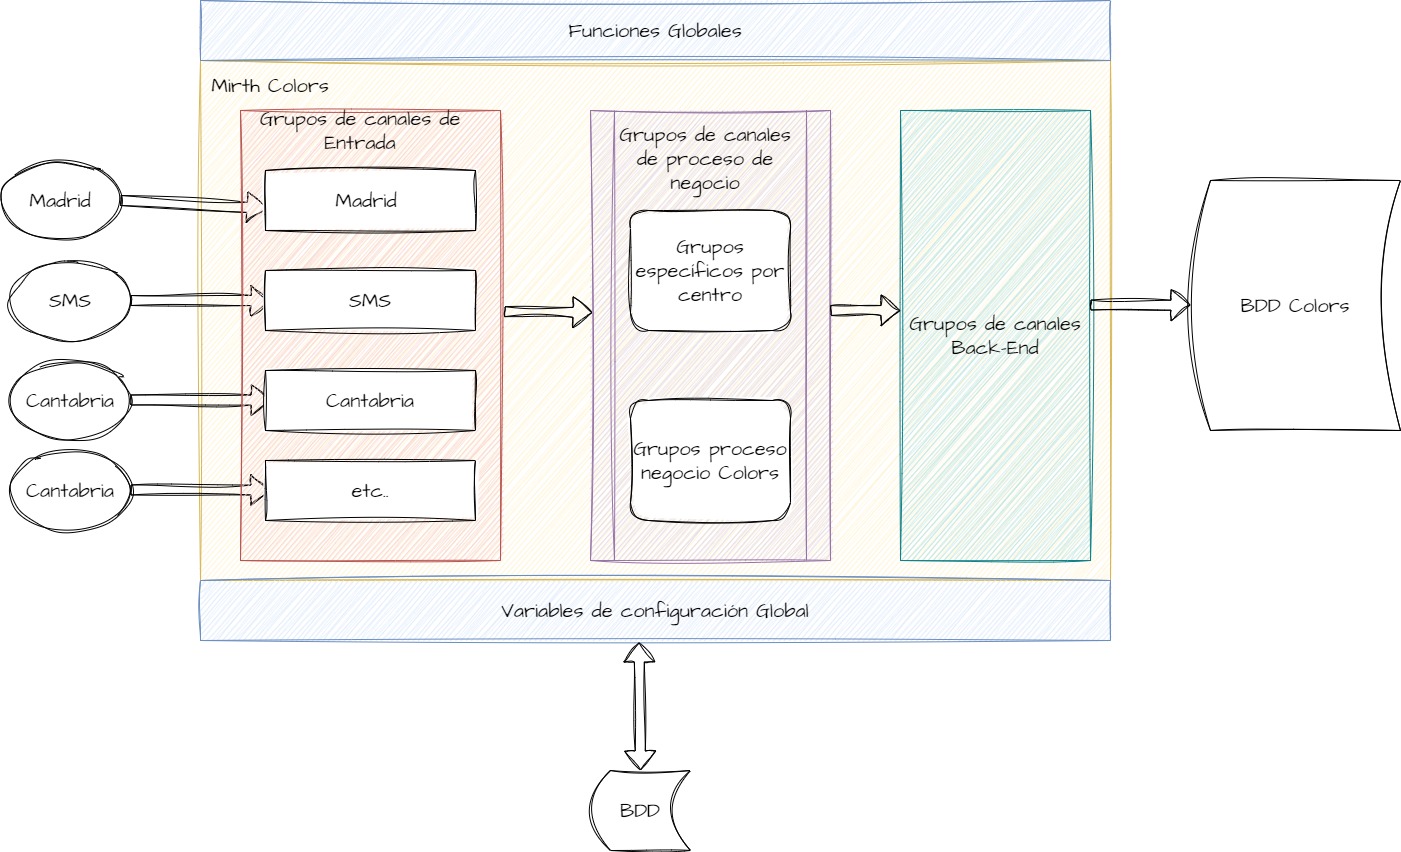

The diagram above was exported from draw.io. Its source (the exported page's mxGraphModel, read from the mxfile embedded in the PNG):
<mxGraphModel dx="2396" dy="1343" grid="1" gridSize="10" guides="1" tooltips="1" connect="1" arrows="1" fold="1" page="1" pageScale="1" pageWidth="827" pageHeight="1169" math="0" shadow="0">
  <root>
    <mxCell id="0" />
    <mxCell id="1" parent="0" />
    <mxCell id="sbFCOCrOAfTrt91svp1G-5" value="" style="rounded=0;whiteSpace=wrap;html=1;sketch=1;hachureGap=4;jiggle=2;curveFitting=1;fontFamily=Architects Daughter;fontSource=https%3A%2F%2Ffonts.googleapis.com%2Fcss%3Ffamily%3DArchitects%2BDaughter;fontSize=20;fillColor=#fff2cc;strokeColor=#d6b656;" vertex="1" parent="1">
      <mxGeometry x="90" y="70" width="910" height="520" as="geometry" />
    </mxCell>
    <mxCell id="sbFCOCrOAfTrt91svp1G-6" value="Mirth Colors" style="text;html=1;strokeColor=none;fillColor=none;align=center;verticalAlign=middle;whiteSpace=wrap;rounded=0;fontSize=20;fontFamily=Architects Daughter;" vertex="1" parent="1">
      <mxGeometry x="100" y="80" width="120" height="30" as="geometry" />
    </mxCell>
    <mxCell id="sbFCOCrOAfTrt91svp1G-9" value="Madrid" style="ellipse;whiteSpace=wrap;html=1;sketch=1;hachureGap=4;jiggle=2;curveFitting=1;fontFamily=Architects Daughter;fontSource=https%3A%2F%2Ffonts.googleapis.com%2Fcss%3Ffamily%3DArchitects%2BDaughter;fontSize=20;" vertex="1" parent="1">
      <mxGeometry x="-110" y="170" width="120" height="80" as="geometry" />
    </mxCell>
    <mxCell id="sbFCOCrOAfTrt91svp1G-10" value="SMS" style="ellipse;whiteSpace=wrap;html=1;sketch=1;hachureGap=4;jiggle=2;curveFitting=1;fontFamily=Architects Daughter;fontSource=https%3A%2F%2Ffonts.googleapis.com%2Fcss%3Ffamily%3DArchitects%2BDaughter;fontSize=20;" vertex="1" parent="1">
      <mxGeometry x="-100" y="270" width="120" height="80" as="geometry" />
    </mxCell>
    <mxCell id="sbFCOCrOAfTrt91svp1G-11" value="Cantabria" style="ellipse;whiteSpace=wrap;html=1;sketch=1;hachureGap=4;jiggle=2;curveFitting=1;fontFamily=Architects Daughter;fontSource=https%3A%2F%2Ffonts.googleapis.com%2Fcss%3Ffamily%3DArchitects%2BDaughter;fontSize=20;" vertex="1" parent="1">
      <mxGeometry x="-100" y="370" width="120" height="80" as="geometry" />
    </mxCell>
    <mxCell id="sbFCOCrOAfTrt91svp1G-15" value="" style="shape=flexArrow;endArrow=classic;html=1;rounded=0;sketch=1;hachureGap=4;jiggle=2;curveFitting=1;fontFamily=Architects Daughter;fontSource=https%3A%2F%2Ffonts.googleapis.com%2Fcss%3Ffamily%3DArchitects%2BDaughter;fontSize=16;exitX=1;exitY=0.5;exitDx=0;exitDy=0;entryX=0.005;entryY=0.633;entryDx=0;entryDy=0;entryPerimeter=0;" edge="1" parent="1" source="sbFCOCrOAfTrt91svp1G-9" target="sbFCOCrOAfTrt91svp1G-8">
      <mxGeometry width="50" height="50" relative="1" as="geometry">
        <mxPoint x="390" y="460" as="sourcePoint" />
        <mxPoint x="440" y="410" as="targetPoint" />
        <Array as="points" />
      </mxGeometry>
    </mxCell>
    <mxCell id="sbFCOCrOAfTrt91svp1G-16" value="" style="shape=flexArrow;endArrow=classic;html=1;rounded=0;sketch=1;hachureGap=4;jiggle=2;curveFitting=1;fontFamily=Architects Daughter;fontSource=https%3A%2F%2Ffonts.googleapis.com%2Fcss%3Ffamily%3DArchitects%2BDaughter;fontSize=16;exitX=1;exitY=0.5;exitDx=0;exitDy=0;" edge="1" parent="1">
      <mxGeometry width="50" height="50" relative="1" as="geometry">
        <mxPoint x="20" y="310" as="sourcePoint" />
        <mxPoint x="160" y="310" as="targetPoint" />
        <Array as="points" />
      </mxGeometry>
    </mxCell>
    <mxCell id="sbFCOCrOAfTrt91svp1G-17" value="" style="shape=flexArrow;endArrow=classic;html=1;rounded=0;sketch=1;hachureGap=4;jiggle=2;curveFitting=1;fontFamily=Architects Daughter;fontSource=https%3A%2F%2Ffonts.googleapis.com%2Fcss%3Ffamily%3DArchitects%2BDaughter;fontSize=16;exitX=1;exitY=0.5;exitDx=0;exitDy=0;" edge="1" parent="1">
      <mxGeometry width="50" height="50" relative="1" as="geometry">
        <mxPoint x="20" y="409.5" as="sourcePoint" />
        <mxPoint x="160" y="409.5" as="targetPoint" />
        <Array as="points" />
      </mxGeometry>
    </mxCell>
    <mxCell id="sbFCOCrOAfTrt91svp1G-18" value="Variables de configuración Global" style="rounded=0;whiteSpace=wrap;html=1;sketch=1;hachureGap=4;jiggle=2;curveFitting=1;fontFamily=Architects Daughter;fontSource=https%3A%2F%2Ffonts.googleapis.com%2Fcss%3Ffamily%3DArchitects%2BDaughter;fontSize=20;fillColor=#dae8fc;strokeColor=#6c8ebf;" vertex="1" parent="1">
      <mxGeometry x="90" y="590" width="910" height="60" as="geometry" />
    </mxCell>
    <mxCell id="sbFCOCrOAfTrt91svp1G-19" value="BDD" style="shape=dataStorage;whiteSpace=wrap;html=1;fixedSize=1;sketch=1;hachureGap=4;jiggle=2;curveFitting=1;fontFamily=Architects Daughter;fontSource=https%3A%2F%2Ffonts.googleapis.com%2Fcss%3Ffamily%3DArchitects%2BDaughter;fontSize=20;" vertex="1" parent="1">
      <mxGeometry x="480" y="780" width="100" height="80" as="geometry" />
    </mxCell>
    <mxCell id="sbFCOCrOAfTrt91svp1G-20" value="" style="shape=flexArrow;endArrow=classic;startArrow=classic;html=1;rounded=0;sketch=1;hachureGap=4;jiggle=2;curveFitting=1;fontFamily=Architects Daughter;fontSource=https%3A%2F%2Ffonts.googleapis.com%2Fcss%3Ffamily%3DArchitects%2BDaughter;fontSize=16;exitX=0.5;exitY=0;exitDx=0;exitDy=0;entryX=0.482;entryY=1.033;entryDx=0;entryDy=0;entryPerimeter=0;" edge="1" parent="1" source="sbFCOCrOAfTrt91svp1G-19" target="sbFCOCrOAfTrt91svp1G-18">
      <mxGeometry width="100" height="100" relative="1" as="geometry">
        <mxPoint x="500" y="780" as="sourcePoint" />
        <mxPoint x="520" y="660" as="targetPoint" />
      </mxGeometry>
    </mxCell>
    <mxCell id="sbFCOCrOAfTrt91svp1G-22" value="Cantabria" style="ellipse;whiteSpace=wrap;html=1;sketch=1;hachureGap=4;jiggle=2;curveFitting=1;fontFamily=Architects Daughter;fontSource=https%3A%2F%2Ffonts.googleapis.com%2Fcss%3Ffamily%3DArchitects%2BDaughter;fontSize=20;" vertex="1" parent="1">
      <mxGeometry x="-100" y="460" width="120" height="80" as="geometry" />
    </mxCell>
    <mxCell id="sbFCOCrOAfTrt91svp1G-23" value="" style="shape=flexArrow;endArrow=classic;html=1;rounded=0;sketch=1;hachureGap=4;jiggle=2;curveFitting=1;fontFamily=Architects Daughter;fontSource=https%3A%2F%2Ffonts.googleapis.com%2Fcss%3Ffamily%3DArchitects%2BDaughter;fontSize=16;exitX=1;exitY=0.5;exitDx=0;exitDy=0;" edge="1" parent="1">
      <mxGeometry width="50" height="50" relative="1" as="geometry">
        <mxPoint x="20" y="499.5" as="sourcePoint" />
        <mxPoint x="160" y="499.5" as="targetPoint" />
        <Array as="points" />
      </mxGeometry>
    </mxCell>
    <mxCell id="sbFCOCrOAfTrt91svp1G-32" value="" style="group" vertex="1" connectable="0" parent="1">
      <mxGeometry x="480" y="120" width="240" height="450" as="geometry" />
    </mxCell>
    <mxCell id="sbFCOCrOAfTrt91svp1G-24" value="" style="shape=process;whiteSpace=wrap;html=1;backgroundOutline=1;sketch=1;hachureGap=4;jiggle=2;curveFitting=1;fontFamily=Architects Daughter;fontSource=https%3A%2F%2Ffonts.googleapis.com%2Fcss%3Ffamily%3DArchitects%2BDaughter;fontSize=20;fillColor=#e1d5e7;strokeColor=#9673a6;" vertex="1" parent="sbFCOCrOAfTrt91svp1G-32">
      <mxGeometry width="240" height="450" as="geometry" />
    </mxCell>
    <mxCell id="sbFCOCrOAfTrt91svp1G-25" value="Grupos de canales de proceso de negocio" style="text;html=1;strokeColor=none;fillColor=none;align=center;verticalAlign=middle;whiteSpace=wrap;rounded=0;fontSize=20;fontFamily=Architects Daughter;" vertex="1" parent="sbFCOCrOAfTrt91svp1G-32">
      <mxGeometry x="20" y="5" width="190" height="85" as="geometry" />
    </mxCell>
    <mxCell id="sbFCOCrOAfTrt91svp1G-26" value="Grupos específicos por centro" style="rounded=1;whiteSpace=wrap;html=1;sketch=1;hachureGap=4;jiggle=2;curveFitting=1;fontFamily=Architects Daughter;fontSource=https%3A%2F%2Ffonts.googleapis.com%2Fcss%3Ffamily%3DArchitects%2BDaughter;fontSize=20;" vertex="1" parent="sbFCOCrOAfTrt91svp1G-32">
      <mxGeometry x="40" y="100" width="160" height="120" as="geometry" />
    </mxCell>
    <mxCell id="sbFCOCrOAfTrt91svp1G-31" value="Grupos proceso negocio Colors" style="rounded=1;whiteSpace=wrap;html=1;sketch=1;hachureGap=4;jiggle=2;curveFitting=1;fontFamily=Architects Daughter;fontSource=https%3A%2F%2Ffonts.googleapis.com%2Fcss%3Ffamily%3DArchitects%2BDaughter;fontSize=20;" vertex="1" parent="sbFCOCrOAfTrt91svp1G-32">
      <mxGeometry x="40" y="290" width="160" height="120" as="geometry" />
    </mxCell>
    <mxCell id="sbFCOCrOAfTrt91svp1G-33" value="" style="group" vertex="1" connectable="0" parent="1">
      <mxGeometry x="120" y="120" width="270" height="450" as="geometry" />
    </mxCell>
    <mxCell id="sbFCOCrOAfTrt91svp1G-7" value="" style="rounded=0;whiteSpace=wrap;html=1;sketch=1;hachureGap=4;jiggle=2;curveFitting=1;fontFamily=Architects Daughter;fontSource=https%3A%2F%2Ffonts.googleapis.com%2Fcss%3Ffamily%3DArchitects%2BDaughter;fontSize=20;fillColor=#f8cecc;strokeColor=#b85450;" vertex="1" parent="sbFCOCrOAfTrt91svp1G-33">
      <mxGeometry x="10" width="260" height="450" as="geometry" />
    </mxCell>
    <mxCell id="sbFCOCrOAfTrt91svp1G-8" value="Madrid&amp;nbsp;" style="rounded=0;whiteSpace=wrap;html=1;sketch=1;hachureGap=4;jiggle=2;curveFitting=1;fontFamily=Architects Daughter;fontSource=https%3A%2F%2Ffonts.googleapis.com%2Fcss%3Ffamily%3DArchitects%2BDaughter;fontSize=20;" vertex="1" parent="sbFCOCrOAfTrt91svp1G-33">
      <mxGeometry x="35" y="60" width="210" height="60" as="geometry" />
    </mxCell>
    <mxCell id="sbFCOCrOAfTrt91svp1G-12" value="Grupos de canales de Entrada" style="text;html=1;strokeColor=none;fillColor=none;align=center;verticalAlign=middle;whiteSpace=wrap;rounded=0;fontSize=20;fontFamily=Architects Daughter;" vertex="1" parent="sbFCOCrOAfTrt91svp1G-33">
      <mxGeometry width="260" height="40" as="geometry" />
    </mxCell>
    <mxCell id="sbFCOCrOAfTrt91svp1G-13" value="SMS" style="rounded=0;whiteSpace=wrap;html=1;sketch=1;hachureGap=4;jiggle=2;curveFitting=1;fontFamily=Architects Daughter;fontSource=https%3A%2F%2Ffonts.googleapis.com%2Fcss%3Ffamily%3DArchitects%2BDaughter;fontSize=20;" vertex="1" parent="sbFCOCrOAfTrt91svp1G-33">
      <mxGeometry x="35" y="160" width="210" height="60" as="geometry" />
    </mxCell>
    <mxCell id="sbFCOCrOAfTrt91svp1G-14" value="Cantabria" style="rounded=0;whiteSpace=wrap;html=1;sketch=1;hachureGap=4;jiggle=2;curveFitting=1;fontFamily=Architects Daughter;fontSource=https%3A%2F%2Ffonts.googleapis.com%2Fcss%3Ffamily%3DArchitects%2BDaughter;fontSize=20;" vertex="1" parent="sbFCOCrOAfTrt91svp1G-33">
      <mxGeometry x="35" y="260" width="210" height="60" as="geometry" />
    </mxCell>
    <mxCell id="sbFCOCrOAfTrt91svp1G-21" value="etc.." style="rounded=0;whiteSpace=wrap;html=1;sketch=1;hachureGap=4;jiggle=2;curveFitting=1;fontFamily=Architects Daughter;fontSource=https%3A%2F%2Ffonts.googleapis.com%2Fcss%3Ffamily%3DArchitects%2BDaughter;fontSize=20;" vertex="1" parent="sbFCOCrOAfTrt91svp1G-33">
      <mxGeometry x="35" y="350" width="210" height="60" as="geometry" />
    </mxCell>
    <mxCell id="sbFCOCrOAfTrt91svp1G-37" value="Grupos de canales Back-End" style="rounded=0;whiteSpace=wrap;html=1;sketch=1;hachureGap=4;jiggle=2;curveFitting=1;fontFamily=Architects Daughter;fontSource=https%3A%2F%2Ffonts.googleapis.com%2Fcss%3Ffamily%3DArchitects%2BDaughter;fontSize=20;fillColor=#b0e3e6;strokeColor=#0e8088;" vertex="1" parent="1">
      <mxGeometry x="790" y="120" width="190" height="450" as="geometry" />
    </mxCell>
    <mxCell id="sbFCOCrOAfTrt91svp1G-38" value="" style="shape=flexArrow;endArrow=classic;html=1;rounded=0;sketch=1;hachureGap=4;jiggle=2;curveFitting=1;fontFamily=Architects Daughter;fontSource=https%3A%2F%2Ffonts.googleapis.com%2Fcss%3Ffamily%3DArchitects%2BDaughter;fontSize=16;exitX=1.015;exitY=0.447;exitDx=0;exitDy=0;exitPerimeter=0;entryX=0.008;entryY=0.449;entryDx=0;entryDy=0;entryPerimeter=0;" edge="1" parent="1" source="sbFCOCrOAfTrt91svp1G-7" target="sbFCOCrOAfTrt91svp1G-24">
      <mxGeometry width="50" height="50" relative="1" as="geometry">
        <mxPoint x="440" y="470" as="sourcePoint" />
        <mxPoint x="490" y="420" as="targetPoint" />
      </mxGeometry>
    </mxCell>
    <mxCell id="sbFCOCrOAfTrt91svp1G-39" value="" style="shape=flexArrow;endArrow=classic;html=1;rounded=0;sketch=1;hachureGap=4;jiggle=2;curveFitting=1;fontFamily=Architects Daughter;fontSource=https%3A%2F%2Ffonts.googleapis.com%2Fcss%3Ffamily%3DArchitects%2BDaughter;fontSize=16;exitX=1.015;exitY=0.447;exitDx=0;exitDy=0;exitPerimeter=0;" edge="1" parent="1">
      <mxGeometry width="50" height="50" relative="1" as="geometry">
        <mxPoint x="720" y="320" as="sourcePoint" />
        <mxPoint x="790" y="320" as="targetPoint" />
      </mxGeometry>
    </mxCell>
    <mxCell id="sbFCOCrOAfTrt91svp1G-40" value="BDD Colors" style="shape=dataStorage;whiteSpace=wrap;html=1;fixedSize=1;sketch=1;hachureGap=4;jiggle=2;curveFitting=1;fontFamily=Architects Daughter;fontSource=https%3A%2F%2Ffonts.googleapis.com%2Fcss%3Ffamily%3DArchitects%2BDaughter;fontSize=20;" vertex="1" parent="1">
      <mxGeometry x="1080" y="190" width="210" height="250" as="geometry" />
    </mxCell>
    <mxCell id="sbFCOCrOAfTrt91svp1G-41" value="" style="shape=flexArrow;endArrow=classic;html=1;rounded=0;sketch=1;hachureGap=4;jiggle=2;curveFitting=1;fontFamily=Architects Daughter;fontSource=https%3A%2F%2Ffonts.googleapis.com%2Fcss%3Ffamily%3DArchitects%2BDaughter;fontSize=16;exitX=1.015;exitY=0.447;exitDx=0;exitDy=0;exitPerimeter=0;" edge="1" parent="1" target="sbFCOCrOAfTrt91svp1G-40">
      <mxGeometry width="50" height="50" relative="1" as="geometry">
        <mxPoint x="980" y="314.5" as="sourcePoint" />
        <mxPoint x="1050" y="314.5" as="targetPoint" />
      </mxGeometry>
    </mxCell>
    <mxCell id="sbFCOCrOAfTrt91svp1G-42" value="Funciones Globales" style="rounded=0;whiteSpace=wrap;html=1;sketch=1;hachureGap=4;jiggle=2;curveFitting=1;fontFamily=Architects Daughter;fontSource=https%3A%2F%2Ffonts.googleapis.com%2Fcss%3Ffamily%3DArchitects%2BDaughter;fontSize=20;fillColor=#dae8fc;strokeColor=#6c8ebf;" vertex="1" parent="1">
      <mxGeometry x="90" y="10" width="910" height="60" as="geometry" />
    </mxCell>
  </root>
</mxGraphModel>